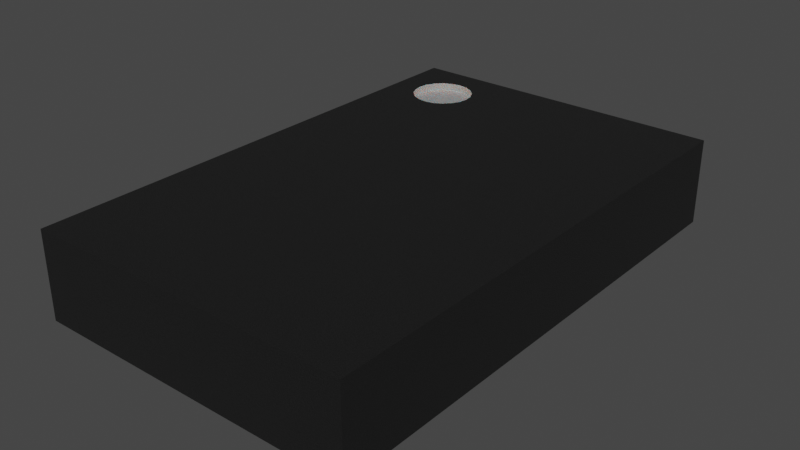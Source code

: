 # Source: Oscillator_SMD_Abracon_ASFLMB_5x3.2x0.85mm.blend  (saved by Blender 3.2.14; exported with 4.5.12 LTS)
import bpy
from mathutils import Matrix  # noqa: F401  (used for matrix-valued properties, if any)

bpy.ops.wm.read_factory_settings(use_empty=True)
scene = bpy.context.scene
scene.name = 'Scene'

# ---- collections
col_collection = bpy.data.collections.new('Collection'); scene.collection.children.link(col_collection)

# ---- materials (node trees are filled in below, after node groups)
mat_metal_pins = bpy.data.materials.new('metal_pins')
mat_metal_pins.use_transparent_shadow = False
mat_metal_pins.preview_render_type = 'CUBE'
mat_metal_pins.use_preview_world = True
mat_plastic_matte_black = bpy.data.materials.new('plastic_matte_black')
mat_plastic_matte_black.use_transparent_shadow = False
mat_plastic_matte_black.preview_render_type = 'CUBE'
mat_white_markings = bpy.data.materials.new('white_markings')
mat_white_markings.use_transparent_shadow = False
mat_white_markings.preview_render_type = 'FLAT'

# ---- material node trees
mat_metal_pins.use_nodes = True; mat_metal_pins.node_tree.nodes.clear()
_N = mat_metal_pins.node_tree.nodes; _L = mat_metal_pins.node_tree.links
n0 = _N.new('ShaderNodeMapping'); n0.name = 'Mapping'; n0.location = (-1447, -91)
n0.inputs[3].default_value = (4.8, 1.2, 1.1)
n1 = _N.new('ShaderNodeBsdfPrincipled'); n1.name = 'Principled BSDF'; n1.location = (-560, 254)
n1.distribution = 'GGX'
n1.subsurface_method = 'BURLEY'
n1.inputs[1].default_value = 0.7818
n1.inputs[2].default_value = 0.2886
n1.inputs[3].default_value = 1.45
n1.inputs[13].default_value = 0.0
n1.inputs[27].default_value = (0.0, 0.0, 0.0, 1.0)
n1.inputs[28].default_value = 1.0
n2 = _N.new('ShaderNodeOutputMaterial'); n2.name = 'Material Output.002'; n2.location = (-205, 253)
n2.width = 213
n3 = _N.new('ShaderNodeTexNoise'); n3.name = 'Noise Texture.002'; n3.location = (-1228, -73)
n3.inputs[2].default_value = 0.1
n3.inputs[3].default_value = 7.0
n3.inputs[4].default_value = 0.6
n3.inputs[8].default_value = 0.4
n4 = _N.new('ShaderNodeTexCoord'); n4.name = 'Texture Coordinate'; n4.location = (-1636, -116)
n5 = _N.new('ShaderNodeMix'); n5.name = 'Mix.001'; n5.location = (-921, 45)
n5.data_type = 'RGBA'
n5.inputs[6].default_value = (0.9398, 0.9547, 1.0, 1.0)
n5.inputs[7].default_value = (0.13, 0.1259, 0.1359, 1.0)
n6 = _N.new('ShaderNodeBump'); n6.name = 'Bump.001'; n6.location = (-1001, -227)
n6.inputs[0].default_value = 0.05
n6.inputs[1].default_value = 0.01
n6.inputs[2].default_value = 1.0
_L.new(n1.outputs[0], n2.inputs[0])
_L.new(n3.outputs[0], n6.inputs[3])
_L.new(n0.outputs[0], n3.inputs[0])
_L.new(n3.outputs[0], n5.inputs[0])
_L.new(n4.outputs[3], n0.inputs[0])
_L.new(n5.outputs[2], n1.inputs[0])
_L.new(n6.outputs[0], n1.inputs[5])
n2.is_active_output = True
mat_plastic_matte_black.use_nodes = True; mat_plastic_matte_black.node_tree.nodes.clear()
_N = mat_plastic_matte_black.node_tree.nodes; _L = mat_plastic_matte_black.node_tree.links
n0 = _N.new('ShaderNodeOutputMaterial'); n0.name = 'Material Output'; n0.location = (463, 300)
n1 = _N.new('ShaderNodeBsdfPrincipled'); n1.name = 'Principled BSDF'; n1.location = (173, 300)
n1.distribution = 'GGX'
n1.subsurface_method = 'BURLEY'
n1.inputs[1].default_value = 0.06818
n1.inputs[2].default_value = 0.5182
n1.inputs[3].default_value = 1.45
n1.inputs[13].default_value = 0.6432
n1.inputs[20].default_value = 0.1027
n1.inputs[27].default_value = (0.0, 0.0, 0.0, 1.0)
n1.inputs[28].default_value = 1.0
n2 = _N.new('ShaderNodeTexCoord'); n2.name = 'Texture Coordinate'; n2.location = (-1001, 105)
n3 = _N.new('ShaderNodeBump'); n3.name = 'Bump'; n3.location = (-135, -86)
n3.inputs[0].default_value = 0.1
n3.inputs[1].default_value = 0.4
n3.inputs[2].default_value = 1.0
n4 = _N.new('ShaderNodeMapping'); n4.name = 'Mapping'; n4.location = (-755, 143)
n4.inputs[3].default_value = (2.0, 2.0, 2.0)
n5 = _N.new('ShaderNodeValToRGB'); n5.name = 'ColorRamp'; n5.location = (-147, 213)
while len(n5.color_ramp.elements) > 1: n5.color_ramp.elements.remove(n5.color_ramp.elements[-1])
n5.color_ramp.elements[0].position = 0.0; n5.color_ramp.elements[0].color = (0.005014, 0.005014, 0.005014, 1.0)
_e = n5.color_ramp.elements.new(0.9955); _e.color = (0.01269, 0.01269, 0.01269, 1.0)
n6 = _N.new('ShaderNodeTexNoise'); n6.name = 'Noise Texture'; n6.location = (-455, 203)
n6.inputs[2].default_value = 200.0
n6.inputs[3].default_value = 5.6
n6.inputs[4].default_value = 0.5208
_L.new(n1.outputs[0], n0.inputs[0])
_L.new(n6.outputs[0], n5.inputs[0])
_L.new(n5.outputs[0], n1.inputs[0])
_L.new(n2.outputs[2], n4.inputs[0])
_L.new(n4.outputs[0], n6.inputs[0])
_L.new(n6.outputs[0], n3.inputs[3])
_L.new(n3.outputs[0], n1.inputs[5])
n0.is_active_output = True
mat_white_markings.use_nodes = True; mat_white_markings.node_tree.nodes.clear()
_N = mat_white_markings.node_tree.nodes; _L = mat_white_markings.node_tree.links
n0 = _N.new('ShaderNodeOutputMaterial'); n0.name = 'Material Output'; n0.location = (300, 300)
n1 = _N.new('ShaderNodeBsdfPrincipled'); n1.name = 'Principled BSDF'; n1.location = (-34, 272)
n1.distribution = 'GGX'
n1.subsurface_method = 'BURLEY'
n1.inputs[1].default_value = 0.02
n1.inputs[2].default_value = 0.4636
n1.inputs[3].default_value = 1.4
n1.inputs[8].default_value = 1.0
n1.inputs[10].default_value = 0.3682
n1.inputs[13].default_value = 0.6591
n1.inputs[18].default_value = 0.2318
n1.inputs[20].default_value = 0.6709
n1.inputs[24].default_value = 0.1191
n1.inputs[27].default_value = (0.0, 0.0, 0.0, 1.0)
n1.inputs[28].default_value = 1.0
n2 = _N.new('ShaderNodeMapping'); n2.name = 'Mapping'; n2.location = (-1010, 265)
n2.inputs[3].default_value = (3.0, 1.0, 1.0)
n3 = _N.new('ShaderNodeTexCoord'); n3.name = 'Texture Coordinate'; n3.location = (-1250, 180)
n4 = _N.new('ShaderNodeBump'); n4.name = 'Bump'; n4.location = (-376, -99)
n4.inputs[0].default_value = 0.05
n4.inputs[1].default_value = 1.0
n4.inputs[2].default_value = 1.0
n5 = _N.new('ShaderNodeTexNoise'); n5.name = 'Noise Texture'; n5.location = (-662, 176)
n5.inputs[2].default_value = 88.0
n5.inputs[3].default_value = 10.8
n5.inputs[4].default_value = 0.9167
n5.inputs[8].default_value = 1.6
n6 = _N.new('ShaderNodeValToRGB'); n6.name = 'ColorRamp'; n6.location = (-354, 186)
while len(n6.color_ramp.elements) > 1: n6.color_ramp.elements.remove(n6.color_ramp.elements[-1])
n6.color_ramp.elements[0].position = 0.0; n6.color_ramp.elements[0].color = (0.2596, 0.2596, 0.2596, 1.0)
_e = n6.color_ramp.elements.new(1.0); _e.color = (0.6303, 0.6303, 0.6303, 1.0)
n7 = _N.new('ShaderNodeMix'); n7.name = 'Mix'; n7.location = (-204, 152)
n7.data_type = 'RGBA'
n7.inputs[0].default_value = 0.3682
n7.inputs[7].default_value = (0.2525, 0.2525, 0.2525, 1.0)
_L.new(n5.outputs[0], n6.inputs[0])
_L.new(n1.outputs[0], n0.inputs[0])
_L.new(n3.outputs[2], n2.inputs[0])
_L.new(n2.outputs[0], n5.inputs[0])
_L.new(n5.outputs[0], n4.inputs[3])
_L.new(n4.outputs[0], n1.inputs[5])
_L.new(n6.outputs[0], n7.inputs[6])
_L.new(n7.outputs[2], n1.inputs[0])
n0.is_active_output = True

# ---- world
world_world = bpy.data.worlds.new('World'); scene.world = world_world
world_world.use_nodes = True; world_world.node_tree.nodes.clear()
_N = world_world.node_tree.nodes; _L = world_world.node_tree.links
n0 = _N.new('ShaderNodeOutputWorld'); n0.name = 'World Output'; n0.location = (300, 300)
n1 = _N.new('ShaderNodeBackground'); n1.name = 'Background'; n1.location = (10, 300)
n1.inputs[0].default_value = (0.05088, 0.05088, 0.05088, 1.0)
_L.new(n1.outputs[0], n0.inputs[0])
n0.is_active_output = True
world_world.color = (0.05088, 0.05088, 0.05088)
world_world.use_sun_shadow = False
world_world.sun_shadow_jitter_overblur = 0.0

# ---- meshes
me_shape_9_indexedfaceset_022 = bpy.data.meshes.new('SHAPE_9_IndexedFaceSet.022')
me_shape_9_indexedfaceset_022.from_pydata([(-0.2648, 0.02953, 0.5512), (-0.9843, 0.02953, 0.6299), (0.9843, 0.02953, 0.6299), (0.9843, 0.02953, -0.6299), (0.2638, 0.02953, -0.374), (0.7362, 0.02953, -0.5512), (0.7362, 0.02953, -0.3543), (-0.7372, 0.02953, 0.2756), (-0.7372, 0.02953, -0.5512), (-0.2648, 0.02953, -0.5512), (-0.2648, 0.02953, -0.2756), (0.2648, 0.02953, 0.5512), (0.9843, 0.3642, 0.6299), (0.9843, 0.3642, -0.6299), (-0.9843, 0.3642, 0.6299), (-0.9843, 0.02953, -0.6299), (-0.9843, 0.3642, -0.6299), (-0.7372, 0.02953, 0.5512), (-0.2648, 0.02953, 0.2756), (-0.2648, 0.02913, 0.5512), (-0.7372, 0.02913, 0.5512), (-0.2648, 0.02913, 0.2756), (-0.7372, 0.02913, 0.2756), (-0.7372, 0.02953, -0.2756), (-0.7372, 0.02913, -0.5512), (-0.2648, 0.02913, -0.2756), (-0.7372, 0.02913, -0.2756), (-0.2648, 0.02913, -0.5512), (0.7756, 0.02913, -0.2756), (0.7756, 0.02953, -0.2756), (0.3622, 0.02913, -0.2756), (0.3622, 0.02953, -0.2756), (0.2638, 0.02913, -0.374), (0.2638, 0.02913, -0.5512), (0.2638, 0.02953, -0.5512), (0.7362, 0.02913, -0.5512), (0.7362, 0.02913, -0.3543), (0.7756, 0.02953, -0.3543), (0.7756, 0.02913, -0.3543), (0.2648, 0.02953, 0.2756), (0.7372, 0.02953, 0.2756), (0.7372, 0.02913, 0.5512), (0.7372, 0.02953, 0.5512), (0.2648, 0.02913, 0.2756), (0.2648, 0.02913, 0.5512), (0.7372, 0.02913, 0.2756), (-0.7615, 0.3642, 0.2912), (-0.798, 0.3642, 0.2969), (-0.8309, 0.3642, 0.3137), (-0.857, 0.3642, 0.3399), (-0.8738, 0.3642, 0.3728), (-0.8796, 0.3642, 0.4093), (-0.8738, 0.3642, 0.4458), (-0.857, 0.3642, 0.4787), (-0.8309, 0.3642, 0.5048), (-0.798, 0.3642, 0.5216), (-0.7615, 0.3642, 0.5274), (-0.725, 0.3642, 0.5216), (-0.692, 0.3642, 0.5048), (-0.6659, 0.3642, 0.4787), (-0.6491, 0.3642, 0.4458), (-0.6434, 0.3642, 0.4093), (-0.6491, 0.3642, 0.3728), (-0.6659, 0.3642, 0.3399), (-0.692, 0.3642, 0.3137), (-0.725, 0.3642, 0.2969), (-0.7615, 0.3369, 0.2912), (-0.798, 0.3369, 0.2969), (-0.8309, 0.3369, 0.3137), (-0.857, 0.3369, 0.3399), (-0.8738, 0.3369, 0.3728), (-0.8796, 0.3369, 0.4093), (-0.8738, 0.3369, 0.4458), (-0.857, 0.3369, 0.4787), (-0.8309, 0.3369, 0.5048), (-0.798, 0.3369, 0.5216), (-0.7615, 0.3369, 0.5274), (-0.725, 0.3369, 0.5216), (-0.692, 0.3369, 0.5048), (-0.6659, 0.3369, 0.4787), (-0.6491, 0.3369, 0.4458), (-0.6434, 0.3369, 0.4093), (-0.6491, 0.3369, 0.3728), (-0.6659, 0.3369, 0.3399), (-0.692, 0.3369, 0.3137), (-0.725, 0.3369, 0.2969), (-0.7615, 0.3369, 0.4093)], [], [(0, 18, 21), (0, 21, 19), (68, 67, 86), (13, 12, 16), (23, 8, 15), (9, 15, 8), (1, 7, 23), (1, 23, 15), (17, 7, 1), (4, 9, 10), (4, 34, 9), (18, 10, 23), (18, 23, 7), (31, 4, 10), (0, 17, 1), (3, 34, 5), (37, 5, 6), (37, 3, 5), (29, 3, 37), (39, 10, 18), (39, 31, 10), (11, 18, 0), (11, 39, 18), (40, 29, 31), (40, 31, 39), (2, 40, 42), (2, 42, 11), (2, 3, 29), (2, 29, 40), (1, 2, 11), (1, 11, 0), (3, 15, 9), (3, 9, 34), (12, 3, 2), (12, 13, 3), (16, 14, 1), (16, 1, 15), (14, 2, 1), (14, 12, 2), (16, 3, 13), (16, 15, 3), (7, 17, 20), (7, 20, 22), (18, 7, 22), (18, 22, 21), (17, 0, 19), (17, 19, 20), (19, 21, 22), (19, 22, 20), (8, 23, 26), (8, 26, 24), (9, 8, 24), (9, 24, 27), (10, 9, 27), (10, 27, 25), (23, 10, 25), (23, 25, 26), (25, 27, 24), (25, 24, 26), (31, 29, 28), (31, 28, 30), (32, 31, 30), (4, 31, 32), (34, 4, 32), (34, 32, 33), (5, 34, 33), (5, 33, 35), (6, 5, 35), (6, 35, 36), (37, 6, 36), (37, 36, 38), (29, 37, 38), (29, 38, 28), (30, 33, 32), (35, 33, 30), (36, 35, 30), (28, 38, 36), (28, 36, 30), (40, 39, 43), (40, 43, 45), (42, 40, 45), (42, 45, 41), (11, 42, 41), (11, 41, 44), (39, 11, 44), (39, 44, 43), (41, 43, 44), (41, 45, 43), (61, 60, 80, 81), (54, 53, 73, 74), (47, 46, 66, 67), (62, 61, 81, 82), (55, 54, 74, 75), (48, 47, 67, 68), (63, 62, 82, 83), (56, 55, 75, 76), (49, 48, 68, 69), (64, 63, 83, 84), (57, 56, 76, 77), (50, 49, 69, 70), (65, 64, 84, 85), (58, 57, 77, 78), (51, 50, 70, 71), (46, 65, 85, 66), (59, 58, 78, 79), (52, 51, 71, 72), (60, 59, 79, 80), (53, 52, 72, 73), (83, 82, 86), (76, 75, 86), (69, 68, 86), (84, 83, 86), (77, 76, 86), (70, 69, 86), (85, 84, 86), (78, 77, 86), (71, 70, 86), (66, 85, 86), (79, 78, 86), (72, 71, 86), (80, 79, 86), (73, 72, 86), (81, 80, 86), (74, 73, 86), (67, 66, 86), (82, 81, 86), (75, 74, 86), (14, 54, 55), (53, 54, 14), (52, 53, 14), (51, 52, 14), (55, 56, 14), (56, 57, 14), (14, 57, 12), (57, 58, 12), (58, 59, 12), (59, 60, 12), (60, 61, 12), (61, 62, 12), (62, 63, 12), (63, 64, 12), (14, 16, 51), (51, 16, 50), (49, 50, 16), (48, 49, 16), (47, 48, 16), (46, 47, 16), (65, 46, 16), (64, 65, 16), (16, 12, 64)])
me_shape_9_indexedfaceset_022.polygons.foreach_set('material_index', [0, 0, 2, 1, 1, 1, 1, 1, 1, 1, 1, 1, 1, 1, 1, 1, 1, 1, 1, 1, 1, 1, 1, 1, 1, 1, 1, 1, 1, 1, 1, 1, 1, 1, 1, 1, 1, 1, 1, 1, 1, 0, 0, 0, 0, 0, 0, 0, 0, 0, 0, 0, 0, 0, 0, 0, 0, 0, 0, 0, 0, 0, 0, 0, 0, 0, 0, 0, 0, 0, 0, 0, 0, 0, 0, 0, 0, 0, 0, 0, 0, 0, 0, 0, 0, 0, 0, 0, 2, 2, 2, 2, 2, 2, 2, 2, 2, 2, 2, 2, 2, 2, 2, 2, 2, 2, 2, 2, 2, 2, 2, 2, 2, 2, 2, 2, 2, 2, 2, 2, 2, 2, 2, 2, 2, 2, 2, 1, 1, 1, 1, 1, 1, 1, 1, 1, 1, 1, 1, 1, 1, 1, 1, 1, 1, 1, 1, 1, 1, 1])
_uv = me_shape_9_indexedfaceset_022.uv_layers.new(name='UVMap')
_uv.uv.foreach_set('vector', [1.0, 1.0, 0.0, 1.0, 0.0, 0.0, 1.0, 1.0, 0.0, 0.0, 1.0, 0.0, 0.0, 0.0, 0.0, 0.0, 0.0, 0.0, 1.095, 0.1272, 1.095, 0.7672, 0.09455, 0.1272, 0.2201, 0.3072, 0.2201, 0.1672, 0.09455, 0.1272, 0.4601, 0.1672, 0.09455, 0.1272, 0.2201, 0.1672, 0.09455, 0.7672, 0.2201, 0.5872, 0.2201, 0.3072, 0.09455, 0.7672, 0.2201, 0.3072, 0.09455, 0.1272, 0.2201, 0.7272, 0.2201, 0.5872, 0.09455, 0.7672, 0.7286, 0.2572, 0.4601, 0.1672, 0.4601, 0.3072, 0.7286, 0.2572, 0.7286, 0.1672, 0.4601, 0.1672, 0.4601, 0.5872, 0.4601, 0.3072, 0.2201, 0.3072, 0.4601, 0.5872, 0.2201, 0.3072, 0.2201, 0.5872, 0.7786, 0.3072, 0.7286, 0.2572, 0.4601, 0.3072, 0.4601, 0.7272, 0.2201, 0.7272, 0.09455, 0.7672, 1.095, 0.1272, 0.7286, 0.1672, 0.9686, 0.1672, 0.9886, 0.2672, 0.9686, 0.1672, 0.9686, 0.2672, 0.9886, 0.2672, 1.095, 0.1272, 0.9686, 0.1672, 0.9886, 0.3072, 1.095, 0.1272, 0.9886, 0.2672, 0.7291, 0.5872, 0.4601, 0.3072, 0.4601, 0.5872, 0.7291, 0.5872, 0.7786, 0.3072, 0.4601, 0.3072, 0.7291, 0.7272, 0.4601, 0.5872, 0.4601, 0.7272, 0.7291, 0.7272, 0.7291, 0.5872, 0.4601, 0.5872, 0.9691, 0.5872, 0.9886, 0.3072, 0.7786, 0.3072, 0.9691, 0.5872, 0.7786, 0.3072, 0.7291, 0.5872, 1.095, 0.7672, 0.9691, 0.5872, 0.9691, 0.7272, 1.095, 0.7672, 0.9691, 0.7272, 0.7291, 0.7272, 1.095, 0.7672, 1.095, 0.1272, 0.9886, 0.3072, 1.095, 0.7672, 0.9886, 0.3072, 0.9691, 0.5872, 0.09455, 0.7672, 1.095, 0.7672, 0.7291, 0.7272, 0.09455, 0.7672, 0.7291, 0.7272, 0.4601, 0.7272, 1.095, 0.1272, 0.09455, 0.1272, 0.4601, 0.1672, 1.095, 0.1272, 0.4601, 0.1672, 0.7286, 0.1672, 0.592, 0.7672, 0.422, 0.1272, 0.422, 0.7672, 0.592, 0.7672, 0.592, 0.1272, 0.422, 0.1272, 0.592, 0.1272, 0.592, 0.7672, 0.422, 0.7672, 0.592, 0.1272, 0.422, 0.7672, 0.422, 0.1272, 0.09455, 0.592, 1.095, 0.422, 0.09455, 0.422, 0.09455, 0.592, 1.095, 0.592, 1.095, 0.422, 0.09455, 0.592, 1.095, 0.422, 1.095, 0.592, 0.09455, 0.592, 0.09455, 0.422, 1.095, 0.422, 0.0, 1.0, 1.0, 1.0, 1.0, 0.0, 0.0, 1.0, 1.0, 0.0, 0.0, 0.0, 1.0, 1.0, 0.0, 1.0, 0.0, 0.0, 1.0, 1.0, 0.0, 0.0, 1.0, 0.0, 0.0, 1.0, 1.0, 1.0, 1.0, 0.0, 0.0, 1.0, 1.0, 0.0, 0.0, 0.0, 1.0, 1.0, 1.0, 0.0, 0.0, 0.0, 1.0, 1.0, 0.0, 0.0, 0.0, 1.0, 0.0, 1.0, 1.0, 1.0, 1.0, 0.0, 0.0, 1.0, 1.0, 0.0, 0.0, 0.0, 1.0, 1.0, 0.0, 1.0, 0.0, 0.0, 1.0, 1.0, 0.0, 0.0, 1.0, 0.0, 1.0, 1.0, 0.0, 1.0, 0.0, 0.0, 1.0, 1.0, 0.0, 0.0, 1.0, 0.0, 0.0, 1.0, 1.0, 1.0, 1.0, 0.0, 0.0, 1.0, 1.0, 0.0, 0.0, 0.0, 1.0, 1.0, 1.0, 0.0, 0.0, 0.0, 1.0, 1.0, 0.0, 0.0, 0.0, 1.0, 0.0, 1.0, 1.0, 1.0, 1.0, 0.0, 0.0, 1.0, 1.0, 0.0, 0.0, 0.0, 0.0, 0.0, 1.0, 1.0, 1.0, 1.0, 0.0, 0.0, 1.0, 1.0, 0.0, 0.0, 0.0, 1.0, 1.0, 1.0, 1.0, 0.0, 0.0, 1.0, 1.0, 0.0, 0.0, 0.0, 1.0, 1.0, 0.0, 1.0, 0.0, 0.0, 1.0, 1.0, 0.0, 0.0, 1.0, 0.0, 1.0, 1.0, 0.0, 1.0, 0.0, 0.0, 1.0, 1.0, 0.0, 0.0, 1.0, 0.0, 1.0, 1.0, 0.0, 1.0, 0.0, 0.0, 1.0, 1.0, 0.0, 0.0, 1.0, 0.0, 1.0, 1.0, 0.0, 1.0, 0.0, 0.0, 1.0, 1.0, 0.0, 0.0, 1.0, 0.0, 0.1923, 1.0, 0.0, 0.0, 0.0, 0.6429, 0.9231, 0.0, 0.0, 0.0, 0.1923, 1.0, 0.9231, 0.7143, 0.9231, 0.0, 0.1923, 1.0, 1.0, 1.0, 1.0, 0.7143, 0.9231, 0.7143, 1.0, 1.0, 0.9231, 0.7143, 0.1923, 1.0, 1.0, 1.0, 0.0, 1.0, 0.0, 0.0, 1.0, 1.0, 0.0, 0.0, 1.0, 0.0, 1.0, 1.0, 0.0, 1.0, 0.0, 0.0, 1.0, 1.0, 0.0, 0.0, 1.0, 0.0, 0.0, 1.0, 1.0, 1.0, 1.0, 0.0, 0.0, 1.0, 1.0, 0.0, 0.0, 0.0, 0.0, 1.0, 1.0, 1.0, 1.0, 0.0, 0.0, 1.0, 1.0, 0.0, 0.0, 0.0, 1.0, 1.0, 0.0, 0.0, 0.0, 1.0, 1.0, 1.0, 1.0, 0.0, 0.0, 0.0, 0.0, 0.0, 0.0, 0.0, 0.0, 0.0, 0.0, 0.0, 0.0, 0.0, 0.0, 0.0, 0.0, 0.0, 0.0, 0.0, 0.0, 0.0, 0.0, 0.0, 0.0, 0.0, 0.0, 0.0, 0.0, 0.0, 0.0, 0.0, 0.0, 0.0, 0.0, 0.0, 0.0, 0.0, 0.0, 0.0, 0.0, 0.0, 0.0, 0.0, 0.0, 0.0, 0.0, 0.0, 0.0, 0.0, 0.0, 0.0, 0.0, 0.0, 0.0, 0.0, 0.0, 0.0, 0.0, 0.0, 0.0, 0.0, 0.0, 0.0, 0.0, 0.0, 0.0, 0.0, 0.0, 0.0, 0.0, 0.0, 0.0, 0.0, 0.0, 0.0, 0.0, 0.0, 0.0, 0.0, 0.0, 0.0, 0.0, 0.0, 0.0, 0.0, 0.0, 0.0, 0.0, 0.0, 0.0, 0.0, 0.0, 0.0, 0.0, 0.0, 0.0, 0.0, 0.0, 0.0, 0.0, 0.0, 0.0, 0.0, 0.0, 0.0, 0.0, 0.0, 0.0, 0.0, 0.0, 0.0, 0.0, 0.0, 0.0, 0.0, 0.0, 0.0, 0.0, 0.0, 0.0, 0.0, 0.0, 0.0, 0.0, 0.0, 0.0, 0.0, 0.0, 0.0, 0.0, 0.0, 0.0, 0.0, 0.0, 0.0, 0.0, 0.0, 0.0, 0.0, 0.0, 0.0, 0.0, 0.0, 0.0, 0.0, 0.0, 0.0, 0.0, 0.0, 0.0, 0.0, 0.0, 0.0, 0.0, 0.0, 0.0, 0.0, 0.0, 0.0, 0.0, 0.0, 0.0, 0.0, 0.0, 0.0, 0.0, 0.0, 0.0, 0.0, 0.0, 0.0, 0.0, 0.0, 0.0, 0.0, 0.0, 0.0, 0.0, 0.0, 0.0, 0.0, 0.0, 0.0, 0.0, 0.0, 0.0, 0.0, 0.0, 0.0, 0.0, 0.0, 0.0, 0.0, 0.0, 0.0, 0.0, 0.0, 0.0, 0.0, 0.0, 0.0, 0.0, 0.0, 0.0, 0.0, 0.0, 0.0, 0.0, 0.0, 0.0, 0.0, 0.0, 0.0, 0.0, 0.0, 0.0, 0.0, 0.0, 0.0, 0.0, 0.0, 0.0, 0.0, 0.0, 0.0, 0.0, 0.0, 0.0, 0.0, 0.0, 0.0, 0.0, 0.0, 0.0, 0.0, 0.0, 0.0, 0.0, 0.0, 0.0, 0.0, 0.0, 0.0, 0.0, 0.0, 0.0, 0.0, 0.0, 0.0, 0.0, 0.0, 0.0, 0.0, 0.0, 0.0, 0.0, 0.0, 0.0, 0.0, 0.0, 0.0, 0.0, 0.0, 0.0, 0.0, 0.0, 0.0, 0.0, 0.0, 0.0, 0.0, 0.0, 0.0, 0.0, 0.0, 0.0, 0.0, 0.09455, 0.7672, 0.1725, 0.7037, 0.1892, 0.7122, 0.1592, 0.6904, 0.1725, 0.7037, 0.09455, 0.7672, 0.1507, 0.6737, 0.1592, 0.6904, 0.09455, 0.7672, 0.1477, 0.6551, 0.1507, 0.6737, 0.09455, 0.7672, 0.1892, 0.7122, 0.2077, 0.7151, 0.09455, 0.7672, 0.2077, 0.7151, 0.2263, 0.7122, 0.09455, 0.7672, 0.09455, 0.7672, 0.2263, 0.7122, 1.095, 0.7672, 0.2263, 0.7122, 0.243, 0.7037, 1.095, 0.7672, 0.243, 0.7037, 0.2563, 0.6904, 1.095, 0.7672, 0.2563, 0.6904, 0.2648, 0.6737, 1.095, 0.7672, 0.2648, 0.6737, 0.2677, 0.6551, 1.095, 0.7672, 0.2677, 0.6551, 0.2648, 0.6366, 1.095, 0.7672, 0.2648, 0.6366, 0.2563, 0.6199, 1.095, 0.7672, 0.2563, 0.6199, 0.243, 0.6066, 1.095, 0.7672, 0.09455, 0.7672, 0.09455, 0.1272, 0.1477, 0.6551, 0.1477, 0.6551, 0.09455, 0.1272, 0.1507, 0.6366, 0.1592, 0.6199, 0.1507, 0.6366, 0.09455, 0.1272, 0.1725, 0.6066, 0.1592, 0.6199, 0.09455, 0.1272, 0.1892, 0.5981, 0.1725, 0.6066, 0.09455, 0.1272, 0.2077, 0.5951, 0.1892, 0.5981, 0.09455, 0.1272, 0.2263, 0.5981, 0.2077, 0.5951, 0.09455, 0.1272, 0.243, 0.6066, 0.2263, 0.5981, 0.09455, 0.1272, 0.09455, 0.1272, 1.095, 0.7672, 0.243, 0.6066])
me_shape_9_indexedfaceset_022.materials.append(mat_metal_pins)
me_shape_9_indexedfaceset_022.materials.append(mat_plastic_matte_black)
me_shape_9_indexedfaceset_022.materials.append(mat_white_markings)
me_shape_9_indexedfaceset_022.update()

# ---- objects
ob_oscillator_smd_abracon_asflmb_5x3_2x0_85mm = bpy.data.objects.new('Oscillator_SMD_Abracon_ASFLMB_5x3.2x0.85mm', me_shape_9_indexedfaceset_022)

# ---- transforms, parenting, visibility, modifiers, constraints
ob_oscillator_smd_abracon_asflmb_5x3_2x0_85mm.location = (0.0, 1.776e-15, 0.0)
ob_oscillator_smd_abracon_asflmb_5x3_2x0_85mm.rotation_euler = (1.571, -0.0, -1.571)
ob_oscillator_smd_abracon_asflmb_5x3_2x0_85mm.scale = (2.54, 2.54, 2.54)

# ---- collection membership
col_collection.objects.link(ob_oscillator_smd_abracon_asflmb_5x3_2x0_85mm)

# ---- scene / render settings (as saved in the file)
scene.frame_start = 1; scene.frame_end = 250; scene.frame_set(1)
scene.render.engine = 'BLENDER_EEVEE_NEXT'
scene.cycles.sampling_pattern = 'TABULATED_SOBOL'
scene.cycles.use_light_tree = False
scene.view_settings.view_transform = 'Filmic'
bpy.context.view_layer.update()

# ---- added for rendering (the .blend has no active camera and no usable light): camera, sun
cam_auto = bpy.data.cameras.new('AutoCamera')
cam_auto.lens = 50.0
cam_auto.sensor_width = 36.0
cam_auto.clip_end = 1000.0
ob_auto_camera = bpy.data.objects.new('AutoCamera', cam_auto)
scene.collection.objects.link(ob_auto_camera)
ob_auto_camera.location = (5.54859, -6.65831, 4.93837)
ob_auto_camera.rotation_euler = (1.09748, -7.21219e-08, 0.694738)
scene.camera = ob_auto_camera
light_auto_sun = bpy.data.lights.new('AutoSun', 'SUN')
light_auto_sun.energy = 3.0
light_auto_sun.angle = 0.0523599
ob_auto_sun = bpy.data.objects.new('AutoSun', light_auto_sun)
scene.collection.objects.link(ob_auto_sun)
ob_auto_sun.rotation_euler = (0.872665, 0.174533, 0.523599)
bpy.context.view_layer.update()
